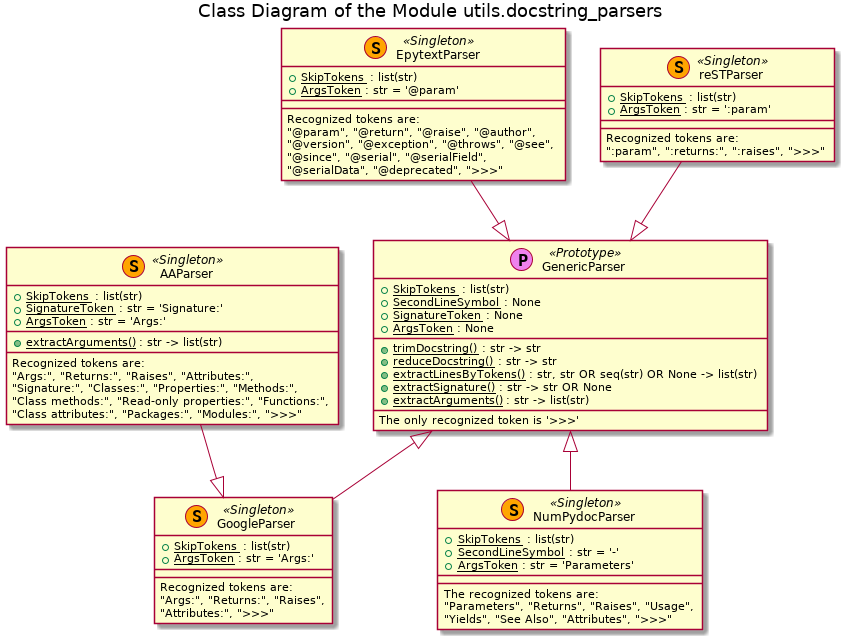

The diagram above was rendered by PlantUML. Its source (embedded in the PNG):
@startuml

title Class Diagram of the Module utils.docstring_parsers

















class GenericParser <<(P, violet) Prototype>> {
    + {field} <u>SkipTokens</u> : list(str)
    + {field} <u>SecondLineSymbol</u> : None
    + {field} <u>SignatureToken</u> : None
    + {field} <u>ArgsToken</u> : None
    __
    + <u>trimDocstring()</u> : str -> str
    + <u>reduceDocstring()</u> : str -> str
    + <u>extractLinesByTokens()</u> : str, str OR seq(str) OR None -> list(str)
    + <u>extractSignature()</u> : str -> str OR None
    + <u>extractArguments()</u> : str -> list(str)
    __
    The only recognized token is '>>>'
}



class EpytextParser <<(S, orange) Singleton>> {
    + {field} <u>SkipTokens</u> : list(str)
    + {field} <u>ArgsToken</u> : str = '@param'
    __
    __
    Recognized tokens are:
    "@param", "@return", "@raise", "@author",
    "@version", "@exception", "@throws", "@see",
    "@since", "@serial", "@serialField",
    "@serialData", "@deprecated", ">>>"
}



class reSTParser <<(S, orange) Singleton>> {
    + {field} <u>SkipTokens</u> : list(str)
    + {field} <u>ArgsToken</u> : str = ':param'
    __
    __
    Recognized tokens are:
    ":param", ":returns:", ":raises", ">>>"
}



class GoogleParser <<(S, orange) Singleton>> {
    + {field} <u>SkipTokens</u> : list(str)
    + {field} <u>ArgsToken</u> : str = 'Args:'
    __
    __
    Recognized tokens are:
    "Args:", "Returns:", "Raises",
    "Attributes:", ">>>"
}



class AAParser <<(S, orange) Singleton>> {
    + {field} <u>SkipTokens</u> : list(str)
    + {field} <u>SignatureToken</u> : str = 'Signature:'
    + {field} <u>ArgsToken</u> : str = 'Args:'
    __
    + <u>extractArguments()</u> : str -> list(str)
    __
    Recognized tokens are:
    "Args:", "Returns:", "Raises", "Attributes:",
    "Signature:", "Classes:", "Properties:", "Methods:",
    "Class methods:", "Read-only properties:", "Functions:",
    "Class attributes:", "Packages:", "Modules:", ">>>"
}



class NumPydocParser <<(S, orange) Singleton>> {
    + {field} <u>SkipTokens</u> : list(str)
    + {field} <u>SecondLineSymbol</u> : str = '-'
    + {field} <u>ArgsToken</u> : str = 'Parameters'
    __
    __
    The recognized tokens are:
    "Parameters", "Returns", "Raises", "Usage",
    "Yields", "See Also", "Attributes", ">>>"
}

EpytextParser --|> GenericParser

reSTParser --|> GenericParser

GenericParser <|-- GoogleParser

AAParser --|> GoogleParser

GenericParser <|-- NumPydocParser

@enduml